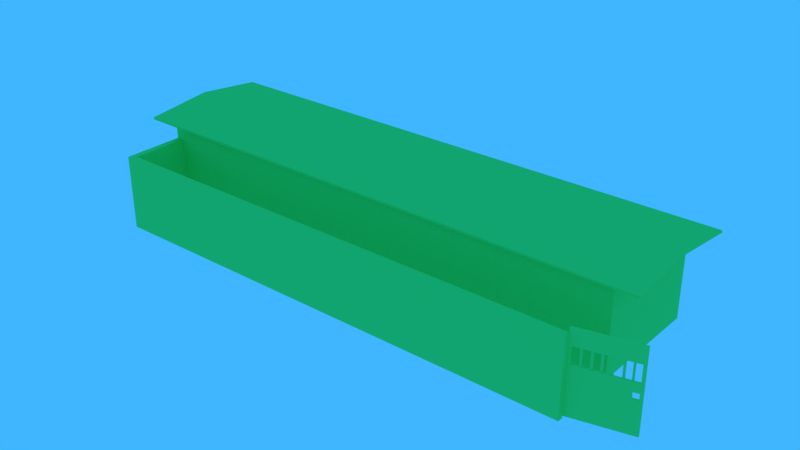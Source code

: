 # Source: vila.blend  (saved by Blender 2.79.0; exported with 4.5.12 LTS)
import bpy
from mathutils import Matrix  # noqa: F401  (used for matrix-valued properties, if any)

bpy.ops.wm.read_factory_settings(use_empty=True)
scene = bpy.context.scene
scene.name = 'Scene'

# ---- collections
col_collection_1 = bpy.data.collections.new('Collection 1'); scene.collection.children.link(col_collection_1)

# ---- materials (node trees are filled in below, after node groups)
mat_vila = bpy.data.materials.new('vila')
mat_vila.alpha_threshold = 0.0
mat_vila.use_transparent_shadow = False
mat_vila.diffuse_color = (0.1189, 0.8, 0.1607, 1.0)
mat_vila.roughness = 0.5
mat_vila.specular_intensity = 0.0
mat_material = bpy.data.materials.new('Material')
mat_material.alpha_threshold = 0.0
mat_material.use_transparent_shadow = False
mat_material.roughness = 0.5
mat_material.line_color = (0.0, 0.0, 0.0, 1.0)

# ---- material node trees

# ---- world
world_world = bpy.data.worlds.new('World'); scene.world = world_world
world_world.color = (0.04972, 0.4657, 1.0)
world_world.use_sun_shadow = False
world_world.sun_shadow_jitter_overblur = 0.0
world_world.cycles.sampling_method = 'MANUAL'

# ---- meshes
me_plane_006 = bpy.data.meshes.new('Plane.006')
me_plane_006.from_pydata([(10.23, -3.022, 0.2358), (11.25, 1.505, 0.9629), (-9.034, 1.505, 0.9629), (10.33, 3.71, -2.026), (10.33, 1.505, -2.026), (-9.034, -1.002, 0.725), (-9.034, 4.012, 0.725), (10.05, -3.022, 0.2358), (11.25, 4.012, 0.7938), (-8.114, -0.6997, -2.026), (10.33, -0.6997, 0.7938), (-9.034, 4.012, 0.7938), (10.33, -0.6997, -2.026), (-8.114, -0.6997, 0.7938), (-8.07, -3.022, 0.2358), (10.23, -2.822, 0.2358), (10.05, -2.822, 0.2358), (-7.835, -2.822, 0.2358), (11.25, -1.002, 0.725), (11.25, 4.012, 0.725), (10.33, 1.505, 1.032), (-8.114, 1.505, 1.032), (11.25, 1.505, 1.032), (11.25, -1.002, 0.7938), (10.33, 3.71, 0.7938), (-8.114, 3.71, 0.7938), (-9.034, -1.002, 0.7938), (-9.034, 1.505, 1.032), (12.31, -2.33, 0.374), (12.3, -2.264, 0.374), (-7.835, -0.6875, 0.2358), (-8.07, -0.6875, 0.2358), (-8.114, 3.71, -2.026), (10.23, -3.022, -2.157), (10.05, -3.022, -2.157), (10.23, -2.822, -2.157), (10.05, -2.822, -2.157), (-7.835, -2.822, -2.157), (12.31, -2.33, -2.093), (-7.835, -0.6875, -2.157), (10.18, 1.505, 0.9534), (-8.122, 1.505, 0.9534), (-8.122, -0.5712, 0.7345), (-8.122, 3.581, 0.7345), (10.18, -0.5712, 0.7345), (10.18, 3.581, 0.7345), (10.23, -2.822, 0.374), (10.22, -2.756, 0.374), (10.23, -2.822, -2.093), (12.3, -2.264, -2.093), (10.22, -2.756, -2.093), (12.31, -2.33, -0.1179), (10.23, -2.822, -0.1179), (10.22, -2.756, -0.118), (12.3, -2.264, -0.118), (10.23, -2.822, -0.6329), (12.3, -2.264, -0.633), (12.31, -2.33, -0.6329), (10.22, -2.756, -0.633), (10.23, -2.822, -0.9105), (12.3, -2.264, -0.9106), (12.31, -2.33, -0.9105), (10.22, -2.756, -0.9106), (10.23, -2.822, -1.098), (12.3, -2.264, -1.098), (12.31, -2.33, -1.098), (10.22, -2.756, -1.098), (12.0, -2.333, 0.374), (12.02, -2.4, 0.374), (12.02, -2.4, -2.093), (12.0, -2.333, -2.093), (12.0, -2.333, -0.118), (12.02, -2.4, -0.1179), (12.0, -2.333, -0.633), (12.02, -2.4, -0.6329), (12.0, -2.333, -0.9106), (12.02, -2.4, -0.9105), (12.0, -2.333, -1.098), (12.02, -2.4, -1.098), (12.21, -2.285, 0.374), (12.22, -2.352, 0.374), (12.22, -2.352, -2.093), (12.21, -2.285, -2.093), (12.22, -2.352, -0.1179), (12.22, -2.352, -0.6329), (12.22, -2.352, -0.9105), (12.22, -2.352, -1.098), (12.21, -2.285, -0.118), (12.21, -2.285, -0.633), (12.21, -2.285, -0.9106), (12.21, -2.285, -1.098), (10.29, -2.738, -0.118), (10.29, -2.738, -0.633), (10.29, -2.738, 0.374), (10.31, -2.804, 0.374), (10.31, -2.804, -2.093), (10.29, -2.738, -2.093), (10.31, -2.804, -0.1179), (10.31, -2.804, -0.6329), (10.31, -2.804, -0.9105), (10.31, -2.804, -1.098), (11.12, -2.578, -1.241), (11.19, -2.559, -1.241), (11.12, -2.578, -0.0248), (11.19, -2.559, -0.0248), (11.41, -2.51, -1.241), (11.48, -2.491, -1.241), (11.41, -2.51, -0.0248), (11.48, -2.491, -0.0248), (11.7, -2.437, -1.241), (11.78, -2.418, -1.241), (11.7, -2.437, -0.0248), (11.78, -2.418, -0.0248), (10.55, -2.715, -1.241), (10.62, -2.696, -1.241), (10.55, -2.715, -0.0248), (10.62, -2.696, -0.0248), (10.84, -2.643, -1.241), (10.92, -2.624, -1.241), (10.84, -2.643, -0.0248), (10.92, -2.624, -0.0248), (11.96, -2.381, -0.785), (12.03, -2.362, -0.785), (11.96, -2.381, -0.0248), (12.03, -2.362, -0.0248), (-8.07, -3.022, -2.159), (-8.07, -0.6875, -2.159)], [], [(22, 23, 18, 1), (24, 3, 32, 25), (14, 17, 30, 31), (13, 9, 12, 10), (10, 12, 4, 20), (21, 20, 24, 25), (23, 26, 5, 18), (20, 4, 3, 24), (14, 7, 16, 17), (7, 0, 15, 16), (27, 11, 6, 2), (13, 10, 20, 21), (11, 8, 19, 6), (24, 20, 22, 8), (25, 24, 8, 11), (10, 13, 26, 23), (21, 25, 11, 27), (20, 10, 23, 22), (13, 21, 27, 26), (79, 80, 28, 29), (17, 16, 36, 37), (100, 63, 48, 95), (15, 0, 33, 35), (7, 14, 125, 34), (30, 17, 37, 39), (0, 7, 34, 33), (8, 22, 1, 19), (26, 27, 2, 5), (1, 18, 44, 40), (6, 19, 45, 43), (5, 2, 41, 42), (19, 1, 40, 45), (2, 6, 43, 41), (18, 5, 42, 44), (95, 48, 50, 96), (64, 65, 38, 49), (63, 66, 50, 48), (46, 47, 53, 52), (29, 28, 51, 54), (94, 46, 52, 97), (52, 53, 58, 55), (54, 51, 57, 56), (97, 52, 55, 98), (55, 58, 62, 59), (56, 57, 61, 60), (98, 55, 59, 99), (59, 62, 66, 63), (60, 61, 65, 64), (99, 59, 63, 100), (84, 74, 76, 85), (88, 73, 74, 84), (80, 68, 72, 83), (81, 69, 70, 82), (86, 78, 69, 81), (93, 94, 68, 67), (65, 86, 81, 38), (38, 81, 82, 49), (28, 80, 83, 51), (51, 83, 84, 57), (57, 84, 85, 61), (61, 85, 86, 65), (78, 77, 75, 76), (98, 92, 91, 97), (67, 68, 80, 79), (47, 46, 94, 93), (76, 99, 100, 78), (74, 98, 99, 76), (98, 74, 73, 92), (68, 94, 97, 72), (69, 95, 96, 70), (78, 100, 95, 69), (90, 77, 78, 86), (86, 85, 89, 90), (89, 85, 76, 75), (84, 83, 87, 88), (87, 83, 72, 71), (97, 91, 71, 72), (101, 102, 104, 103), (105, 106, 108, 107), (109, 110, 112, 111), (113, 114, 116, 115), (117, 118, 120, 119), (121, 122, 124, 123), (9, 13, 25, 32), (14, 31, 126, 125)])
_uv = me_plane_006.uv_layers.new(name='UVMap')
_uv.uv.foreach_set('vector', [0.9301, 0.341, 0.9345, 0.231, 0.9374, 0.2308, 0.9331, 0.341, 0.9997, 0.586, 0.9997, 0.7093, 0.1931, 0.7093, 0.1931, 0.586, 0.1702, 0.06171, 0.1789, 0.07495, 0.1187, 0.1739, 0.1103, 0.1689, 0.0002644, 0.5751, 0.0002644, 0.4518, 0.8069, 0.4518, 0.8069, 0.5751, 0.8069, 0.5751, 0.8069, 0.4518, 0.9033, 0.4518, 0.9033, 0.5855, 0.08342, 0.3409, 0.8901, 0.3409, 0.8901, 0.4379, 0.08342, 0.4379, 0.7462, 0.8439, 0.0003737, 0.8439, 0.0002644, 0.8309, 0.746, 0.8309, 0.9033, 0.5855, 0.9033, 0.4518, 0.9997, 0.4518, 0.9997, 0.5751, 0.1702, 0.06171, 0.9542, 0.1235, 0.9534, 0.1342, 0.1789, 0.07495, 0.9542, 0.1235, 0.9642, 0.1242, 0.9634, 0.135, 0.9534, 0.1342, 0.0432, 0.3409, 0.04317, 0.451, 0.04018, 0.4513, 0.0402, 0.3412, 0.08342, 0.2439, 0.8901, 0.2439, 0.8901, 0.3409, 0.08342, 0.3409, 0.0002644, 0.8693, 0.746, 0.8693, 0.7462, 0.8823, 0.0003737, 0.8823, 0.8926, 0.4389, 0.8901, 0.341, 0.9301, 0.341, 0.9345, 0.4509, 0.03387, 0.857, 0.7082, 0.8569, 0.746, 0.8693, 0.0002644, 0.8693, 0.7125, 0.8563, 0.03823, 0.8564, 0.0003737, 0.8439, 0.7462, 0.8439, 0.08342, 0.3409, 0.08342, 0.4379, 0.04317, 0.451, 0.0432, 0.3409, 0.8901, 0.341, 0.8926, 0.2431, 0.9345, 0.231, 0.9301, 0.341, 0.08342, 0.2439, 0.08342, 0.3409, 0.0432, 0.3409, 0.04318, 0.2308, 0.8742, 0.8575, 0.8763, 0.8553, 0.8795, 0.8582, 0.8773, 0.8605, 0.1789, 0.07495, 0.9534, 0.1342, 0.9474, 0.23, 0.2316, 0.1846, 0.855, 0.7495, 0.8525, 0.7475, 0.8784, 0.7123, 0.8812, 0.7143, 0.8093, 0.8146, 0.8006, 0.8146, 0.8006, 0.7099, 0.8093, 0.7099, 0.7925, 0.8146, 0.0002644, 0.8146, 0.0002644, 0.7098, 0.7925, 0.7099, 0.1187, 0.1739, 0.1789, 0.07495, 0.2316, 0.1846, 0.1742, 0.23, 0.8006, 0.8146, 0.7925, 0.8146, 0.7925, 0.7099, 0.8006, 0.7099, 0.9345, 0.4509, 0.9301, 0.341, 0.9331, 0.341, 0.9374, 0.4511, 0.04318, 0.2308, 0.0432, 0.3409, 0.0402, 0.3406, 0.04018, 0.2305, 0.9331, 0.341, 0.9374, 0.2308, 0.9826, 0.2506, 0.9805, 0.341, 0.0003737, 0.8823, 0.7462, 0.8823, 0.7066, 0.8982, 0.03391, 0.8982, 0.04018, 0.2305, 0.0402, 0.3406, 0.0003056, 0.3406, 0.0002683, 0.2493, 0.9374, 0.4511, 0.9331, 0.341, 0.9805, 0.341, 0.9826, 0.4313, 0.0402, 0.3412, 0.04018, 0.4513, 0.0002644, 0.4325, 0.0003059, 0.3412, 0.746, 0.8309, 0.0002644, 0.8309, 0.0338, 0.8151, 0.7065, 0.8151, 0.8812, 0.7143, 0.8784, 0.7123, 0.8801, 0.7098, 0.8829, 0.7118, 0.9319, 0.8072, 0.9293, 0.805, 0.9573, 0.7661, 0.96, 0.7681, 0.8525, 0.7475, 0.8502, 0.7458, 0.876, 0.7106, 0.8784, 0.7123, 0.812, 0.7954, 0.8099, 0.7935, 0.824, 0.7778, 0.8262, 0.7797, 0.8819, 0.8605, 0.8795, 0.8582, 0.896, 0.8407, 0.8984, 0.843, 0.8142, 0.7974, 0.812, 0.7954, 0.8262, 0.7797, 0.8285, 0.7817, 0.8262, 0.7797, 0.824, 0.7778, 0.8386, 0.7605, 0.8408, 0.7624, 0.8984, 0.843, 0.896, 0.8407, 0.913, 0.8229, 0.9155, 0.8252, 0.8285, 0.7817, 0.8262, 0.7797, 0.8408, 0.7624, 0.8434, 0.7644, 0.8408, 0.7624, 0.8386, 0.7605, 0.8456, 0.7518, 0.8478, 0.7535, 0.9155, 0.8252, 0.913, 0.8229, 0.9226, 0.8123, 0.9252, 0.8147, 0.8434, 0.7644, 0.8408, 0.7624, 0.8478, 0.7535, 0.8503, 0.7554, 0.8478, 0.7535, 0.8456, 0.7518, 0.8502, 0.7458, 0.8525, 0.7475, 0.9252, 0.8147, 0.9226, 0.8123, 0.9293, 0.805, 0.9319, 0.8072, 0.8503, 0.7554, 0.8478, 0.7535, 0.8525, 0.7475, 0.855, 0.7495, 0.9099, 0.8202, 0.9023, 0.8113, 0.912, 0.8033, 0.919, 0.8095, 0.9044, 0.8204, 0.8997, 0.8135, 0.9023, 0.8113, 0.9099, 0.8202, 0.8763, 0.8553, 0.8695, 0.8493, 0.8833, 0.8321, 0.8927, 0.8377, 0.9543, 0.7639, 0.9472, 0.7589, 0.9489, 0.7564, 0.956, 0.7616, 0.9261, 0.8022, 0.9168, 0.7966, 0.9472, 0.7589, 0.9543, 0.7639, 0.8123, 0.7994, 0.8142, 0.7974, 0.8695, 0.8493, 0.8675, 0.8514, 0.9293, 0.805, 0.9261, 0.8022, 0.9543, 0.7639, 0.9573, 0.7661, 0.9573, 0.7661, 0.9543, 0.7639, 0.956, 0.7616, 0.959, 0.7639, 0.8795, 0.8582, 0.8763, 0.8553, 0.8927, 0.8377, 0.896, 0.8407, 0.896, 0.8407, 0.8927, 0.8377, 0.9099, 0.8202, 0.913, 0.8229, 0.913, 0.8229, 0.9099, 0.8202, 0.919, 0.8095, 0.9226, 0.8123, 0.9226, 0.8123, 0.919, 0.8095, 0.9261, 0.8022, 0.9293, 0.805, 0.9168, 0.7966, 0.9174, 0.8003, 0.9149, 0.8027, 0.912, 0.8033, 0.8434, 0.7644, 0.8442, 0.7688, 0.8322, 0.781, 0.8285, 0.7817, 0.8675, 0.8514, 0.8695, 0.8493, 0.8763, 0.8553, 0.8742, 0.8575, 0.8102, 0.7973, 0.812, 0.7954, 0.8142, 0.7974, 0.8123, 0.7994, 0.912, 0.8033, 0.8503, 0.7554, 0.855, 0.7495, 0.9168, 0.7966, 0.9023, 0.8113, 0.8434, 0.7644, 0.8503, 0.7554, 0.912, 0.8033, 0.8434, 0.7644, 0.9023, 0.8113, 0.8997, 0.8135, 0.8443, 0.7687, 0.8695, 0.8493, 0.8142, 0.7974, 0.8285, 0.7817, 0.8833, 0.8321, 0.9472, 0.7589, 0.8812, 0.7143, 0.8829, 0.7118, 0.9489, 0.7564, 0.9168, 0.7966, 0.855, 0.7495, 0.8812, 0.7143, 0.9472, 0.7589, 0.9211, 0.8029, 0.9175, 0.8003, 0.9168, 0.7966, 0.9261, 0.8022, 0.9261, 0.8022, 0.919, 0.8095, 0.919, 0.8059, 0.9211, 0.803, 0.9189, 0.8059, 0.919, 0.8095, 0.912, 0.8033, 0.9149, 0.8027, 0.9099, 0.8202, 0.8927, 0.8377, 0.893, 0.8337, 0.9044, 0.8205, 0.893, 0.8337, 0.8927, 0.8377, 0.8833, 0.8321, 0.8849, 0.8297, 0.8285, 0.7817, 0.8323, 0.781, 0.8849, 0.8297, 0.8833, 0.8321, 0.7901, 0.8151, 0.7935, 0.8151, 0.7935, 0.8683, 0.7901, 0.8683, 0.802, 0.8151, 0.8054, 0.8151, 0.8054, 0.8683, 0.802, 0.8683, 0.798, 0.8151, 0.8014, 0.8151, 0.8014, 0.8683, 0.798, 0.8683, 0.7941, 0.8151, 0.7975, 0.8151, 0.7975, 0.8683, 0.7941, 0.8683, 0.8059, 0.8151, 0.8093, 0.8151, 0.8093, 0.8683, 0.8059, 0.8683, 0.782, 0.8225, 0.7854, 0.8225, 0.7854, 0.8558, 0.782, 0.8558, 0.0002644, 0.7093, 0.0002644, 0.586, 0.1931, 0.586, 0.1931, 0.7093, 0.1702, 0.06171, 0.1103, 0.1689, 0.0002644, 0.1075, 0.06017, 0.0002644])
me_plane_006.materials.append(mat_vila)
me_plane_006.use_remesh_preserve_volume = False
me_plane_006.use_remesh_preserve_attributes = False
me_plane_006.use_mirror_vertex_groups = False
me_plane_006.update()
me_cube = bpy.data.meshes.new('Cube')
me_cube.from_pydata([(0.6, 0.6, 0.0), (0.6, -0.6, 0.0), (-0.6, -0.6, 0.0), (-0.6, 0.6, 0.0), (0.6, 0.6, 1.0), (0.6, -0.6, 1.0), (-0.6, -0.6, 1.0), (-0.6, 0.6, 1.0)], [], [(0, 1, 2, 3), (4, 7, 6, 5), (0, 4, 5, 1), (1, 5, 6, 2), (2, 6, 7, 3), (4, 0, 3, 7)])
me_cube.materials.append(mat_material)
me_cube.use_remesh_preserve_volume = False
me_cube.use_remesh_preserve_attributes = False
me_cube.use_mirror_vertex_groups = False
me_cube.update()

# ---- objects
ob_vila = bpy.data.objects.new('vila', me_plane_006)
ob_player180cm_001 = bpy.data.objects.new('player180cm.001', me_cube)
ob_player180cm = bpy.data.objects.new('player180cm', me_cube)

# ---- transforms, parenting, visibility, modifiers, constraints
ob_vila.location = (0.0, 0.0, 2.476)
ob_vila.scale = (1.0, 1.0, 1.171)
ob_vila.lineart.crease_threshold = 0.0
ob_player180cm_001.location = (14.6, 5.941, 0.448)
ob_player180cm_001.rotation_euler = (-0.05236, -0.0, 0.0)
ob_player180cm_001.scale = (1.0, 1.0, 1.8)
ob_player180cm_001.lock_rotations_4d = False
ob_player180cm_001.empty_display_type = 'ARROWS'
ob_player180cm_001.hide_viewport = True
ob_player180cm_001.hide_select = True
ob_player180cm_001.hide_render = True
ob_player180cm_001.lineart.crease_threshold = 0.0
ob_player180cm.location = (-1.337, -19.57, 0.5202)
ob_player180cm.rotation_euler = (-0.05236, -0.0, 0.0)
ob_player180cm.scale = (1.0, 1.0, 1.8)
ob_player180cm.lock_rotations_4d = False
ob_player180cm.empty_display_type = 'ARROWS'
ob_player180cm.hide_viewport = True
ob_player180cm.hide_select = True
ob_player180cm.hide_render = True
ob_player180cm.lineart.crease_threshold = 0.0

# ---- collection membership
col_collection_1.objects.link(ob_vila)
col_collection_1.objects.link(ob_player180cm_001)
col_collection_1.objects.link(ob_player180cm)

# ---- scene / render settings (as saved in the file)
scene.frame_start = 1; scene.frame_end = 250; scene.frame_set(0)
scene.render.engine = 'BLENDER_EEVEE_NEXT'
scene.render.resolution_percentage = 50
scene.render.fps = 30
scene.render.dither_intensity = 0.0
scene.render.bake_margin = 0
scene.cycles.use_denoising = False
scene.cycles.samples = 128
scene.cycles.sampling_pattern = 'TABULATED_SOBOL'
scene.cycles.use_adaptive_sampling = False
scene.cycles.use_light_tree = False
scene.cycles.blur_glossy = 0.0
scene.cycles.sample_clamp_indirect = 0.0
scene.view_settings.view_transform = 'Standard'
bpy.context.view_layer.update()

# ---- added for rendering (the .blend has no active camera): camera
cam_auto = bpy.data.cameras.new('AutoCamera')
cam_auto.lens = 50.0
cam_auto.sensor_width = 36.0
cam_auto.clip_end = 1000.0
ob_auto_camera = bpy.data.objects.new('AutoCamera', cam_auto)
scene.collection.objects.link(ob_auto_camera)
ob_auto_camera.location = (22.7184, -24.8007, 18.6796)
ob_auto_camera.rotation_euler = (1.09748, -7.21219e-08, 0.694738)
scene.camera = ob_auto_camera
bpy.context.view_layer.update()
